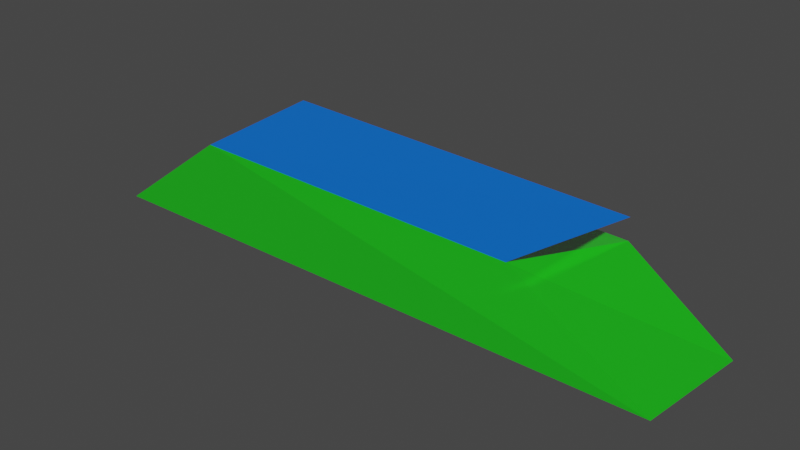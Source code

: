 # Source: MultiMesh.blend  (saved by Blender 3.6.11; exported with 4.5.12 LTS)
import bpy
from mathutils import Matrix  # noqa: F401  (used for matrix-valued properties, if any)

bpy.ops.wm.read_factory_settings(use_empty=True)
scene = bpy.context.scene
scene.name = 'Scene'

# ---- collections
col_collection = bpy.data.collections.new('Collection'); scene.collection.children.link(col_collection)

# ---- materials (node trees are filled in below, after node groups)
mat_material_001 = bpy.data.materials.new('Material.001')
mat_material_001.surface_render_method = 'BLENDED'
mat_material_001.blend_method = 'BLEND'
mat_material_001.use_transparent_shadow = False
mat_material_002 = bpy.data.materials.new('Material.002')
mat_material_002.use_transparent_shadow = False

# ---- material node trees
mat_material_001.use_nodes = True; mat_material_001.node_tree.nodes.clear()
_N = mat_material_001.node_tree.nodes; _L = mat_material_001.node_tree.links
n0 = _N.new('ShaderNodeBsdfPrincipled'); n0.name = 'Principled BSDF'; n0.location = (10, 300)
n0.distribution = 'GGX'
n0.subsurface_method = 'RANDOM_WALK_SKIN'
n0.inputs[0].default_value = (0.001885, 0.8, 0.0, 0.3247)
n0.inputs[3].default_value = 1.45
n0.inputs[4].default_value = 0.6102
n0.inputs[27].default_value = (0.0, 0.0, 0.0, 1.0)
n0.inputs[28].default_value = 1.0
n1 = _N.new('ShaderNodeOutputMaterial'); n1.name = 'Material Output'; n1.location = (300, 300)
_L.new(n0.outputs[0], n1.inputs[0])
n1.is_active_output = True
mat_material_002.use_nodes = True; mat_material_002.node_tree.nodes.clear()
_N = mat_material_002.node_tree.nodes; _L = mat_material_002.node_tree.links
n0 = _N.new('ShaderNodeBsdfPrincipled'); n0.name = 'Principled BSDF'; n0.location = (10, 300)
n0.distribution = 'GGX'
n0.subsurface_method = 'RANDOM_WALK_SKIN'
n0.inputs[0].default_value = (0.0, 0.1581, 0.8, 1.0)
n0.inputs[3].default_value = 1.45
n0.inputs[27].default_value = (0.0, 0.0, 0.0, 1.0)
n0.inputs[28].default_value = 1.0
n1 = _N.new('ShaderNodeOutputMaterial'); n1.name = 'Material Output'; n1.location = (300, 300)
_L.new(n0.outputs[0], n1.inputs[0])
n1.is_active_output = True

# ---- world
world_world = bpy.data.worlds.new('World'); scene.world = world_world
world_world.use_nodes = True; world_world.node_tree.nodes.clear()
_N = world_world.node_tree.nodes; _L = world_world.node_tree.links
n0 = _N.new('ShaderNodeOutputWorld'); n0.name = 'World Output'; n0.location = (300, 300)
n1 = _N.new('ShaderNodeBackground'); n1.name = 'Background'; n1.location = (10, 300)
n1.inputs[0].default_value = (0.05088, 0.05088, 0.05088, 1.0)
_L.new(n1.outputs[0], n0.inputs[0])
n0.is_active_output = True
world_world.color = (0.05088, 0.05088, 0.05088)
world_world.use_sun_shadow = False
world_world.sun_shadow_jitter_overblur = 0.0

# ---- meshes
me_cube_001 = bpy.data.meshes.new('Cube.001')
me_cube_001.from_pydata([(-2.032, -0.4973, -0.3117), (-1.136, -0.532, 0.3368), (-2.03, 0.4973, -0.4669), (-1.281, 0.4607, 0.1565), (2.032, -0.4973, -0.3117), (1.104, -0.4724, 0.2556), (2.034, 0.4973, -0.4669), (1.307, 0.4965, 0.05675), (-1.136, -0.532, 0.3368), (-1.283, 0.4607, 0.3117), (1.104, -0.4724, 0.2556), (1.305, 0.4965, 0.2119)], [], [(0, 1, 3, 2), (2, 3, 7, 6), (6, 7, 5, 4), (4, 5, 1, 0), (2, 6, 4, 0), (11, 9, 8, 10)])
me_cube_001.polygons.foreach_set('material_index', [0, 0, 0, 0, 0, 1])
_uv = me_cube_001.uv_layers.new(name='UVMap')
_uv.uv.foreach_set('vector', [0.375, 0.0, 0.625, 0.0, 0.625, 0.25, 0.375, 0.25, 0.375, 0.25, 0.625, 0.25, 0.625, 0.5, 0.375, 0.5, 0.375, 0.5, 0.625, 0.5, 0.625, 0.75, 0.375, 0.75, 0.375, 0.75, 0.625, 0.75, 0.625, 1.0, 0.375, 1.0, 0.125, 0.5, 0.375, 0.5, 0.375, 0.75, 0.125, 0.75, 0.625, 0.5, 0.875, 0.5, 0.875, 0.75, 0.625, 0.75])
me_cube_001.materials.append(mat_material_001)
me_cube_001.materials.append(mat_material_002)
me_cube_001.update()

# ---- objects
ob_cube = bpy.data.objects.new('Cube', me_cube_001)

# ---- transforms, parenting, visibility, modifiers, constraints
ob_cube.location = (0.0, 0.0, 0.0)

# ---- collection membership
col_collection.objects.link(ob_cube)

# ---- scene / render settings (as saved in the file)
scene.frame_start = 1; scene.frame_end = 250; scene.frame_set(0)
scene.render.engine = 'BLENDER_EEVEE_NEXT'
scene.cycles.sampling_pattern = 'TABULATED_SOBOL'
scene.view_settings.view_transform = 'Filmic'
bpy.context.view_layer.update()

# ---- added for rendering (the .blend has no active camera and no usable light): camera, sun
cam_auto = bpy.data.cameras.new('AutoCamera')
cam_auto.lens = 50.0
cam_auto.sensor_width = 36.0
cam_auto.clip_end = 1000.0
ob_auto_camera = bpy.data.objects.new('AutoCamera', cam_auto)
scene.collection.objects.link(ob_auto_camera)
ob_auto_camera.location = (3.95176, -4.75817, 3.09549)
ob_auto_camera.rotation_euler = (1.09748, -7.21219e-08, 0.694738)
scene.camera = ob_auto_camera
light_auto_sun = bpy.data.lights.new('AutoSun', 'SUN')
light_auto_sun.energy = 3.0
light_auto_sun.angle = 0.0523599
ob_auto_sun = bpy.data.objects.new('AutoSun', light_auto_sun)
scene.collection.objects.link(ob_auto_sun)
ob_auto_sun.rotation_euler = (0.872665, 0.174533, 0.523599)
bpy.context.view_layer.update()
